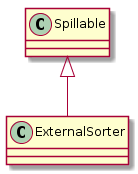

The diagram above was rendered by PlantUML. Its source (embedded in the PNG):
@startuml
Spillable <|-- ExternalSorter

class ExternalSorter {

}
@enduml